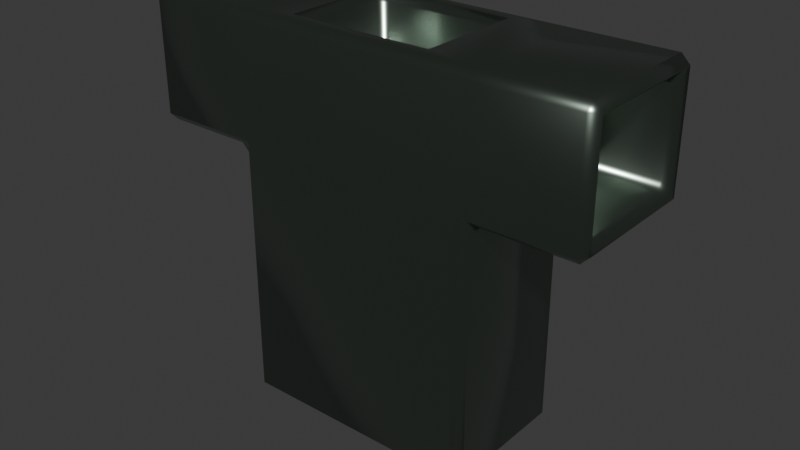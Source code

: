 # Source: Item_Torso_Metal.blend  (saved by Blender 5.0.119; exported with 4.5.12 LTS)
import bpy
from mathutils import Matrix  # noqa: F401  (used for matrix-valued properties, if any)

bpy.ops.wm.read_factory_settings(use_empty=True)
scene = bpy.context.scene
scene.name = 'Scene'

# ---- collections
col_collection = bpy.data.collections.new('Collection'); scene.collection.children.link(col_collection)

# ---- materials (node trees are filled in below, after node groups)
mat_material = bpy.data.materials.new('Material')
mat_material.use_backface_culling_lightprobe_volume = False

# ---- material node trees
mat_material.use_nodes = True; mat_material.node_tree.nodes.clear()
_N = mat_material.node_tree.nodes; _L = mat_material.node_tree.links
n0 = _N.new('ShaderNodeBsdfPrincipled'); n0.name = 'Principled BSDF'; n0.location = (10, 300)
n0.inputs[0].default_value = (0.3054, 0.3747, 0.3177, 1.0)
n0.inputs[1].default_value = 1.0
n0.inputs[2].default_value = 0.2604
n1 = _N.new('ShaderNodeOutputMaterial'); n1.name = 'Material Output'; n1.location = (300, 300)
_L.new(n0.outputs[0], n1.inputs[0])
n1.is_active_output = True

# ---- world
world_world = bpy.data.worlds.new('World'); scene.world = world_world
world_world.use_nodes = True; world_world.node_tree.nodes.clear()
_N = world_world.node_tree.nodes; _L = world_world.node_tree.links
n0 = _N.new('ShaderNodeOutputWorld'); n0.name = 'World Output'; n0.location = (300, 300)
n1 = _N.new('ShaderNodeBackground'); n1.name = 'Background'; n1.location = (10, 300)
n1.inputs[0].default_value = (0.05088, 0.05088, 0.05088, 1.0)
_L.new(n1.outputs[0], n0.inputs[0])
n0.is_active_output = True
world_world.color = (0.05088, 0.05088, 0.05088)
world_world.sun_shadow_jitter_overblur = 0.0

# ---- meshes
me_cube_001 = bpy.data.meshes.new('Cube.001')
me_cube_001.from_pydata([(0.0, 0.5776, 0.7533), (0.0, -0.5776, 0.7533), (1.0, -0.5776, 0.7533), (1.0, 0.5776, 0.7533), (1.0, -0.5776, -1.334), (0.4881, -0.3906, 1.784), (1.0, 0.5776, -1.334), (0.4881, 0.3906, 1.784), (0.0, 0.5776, -1.334), (0.0, 0.3906, 1.784), (0.0, -0.5776, -1.334), (0.0, -0.3906, 1.784), (1.856, -0.4423, 1.648), (1.856, -0.4423, 0.8887), (1.856, 0.4423, 1.648), (1.856, 0.4423, 0.8887), (0.0, 0.5776, 1.784), (1.0, 0.5776, 1.784), (1.0, -0.5776, 1.784), (0.0, -0.5776, 1.784), (0.0, 0.3906, 1.085), (0.0, -0.3906, 1.085), (0.4881, 0.3906, 1.085), (0.4881, -0.3906, 1.085), (1.856, -0.5776, 1.784), (1.856, -0.5776, 0.7533), (1.856, 0.5776, 1.784), (1.856, 0.5776, 0.7533), (0.98, -0.4423, 1.648), (0.98, -0.4423, 0.8887), (0.98, 0.4423, 1.648), (0.98, 0.4423, 0.8887)], [], [(14, 12, 28, 30), (0, 16, 17, 3), (2, 3, 27, 25), (8, 0, 3, 6), (8, 6, 4, 10), (6, 3, 2, 4), (5, 7, 22, 23), (17, 18, 24, 26), (2, 18, 19, 1), (4, 2, 1, 10), (18, 2, 25, 24), (3, 17, 26, 27), (9, 7, 17, 16), (7, 5, 18, 17), (5, 11, 19, 18), (22, 20, 21, 23), (11, 5, 23, 21), (7, 9, 20, 22), (13, 12, 24, 25), (12, 14, 26, 24), (14, 15, 27, 26), (15, 13, 25, 27), (31, 30, 28, 29), (15, 14, 30, 31), (12, 13, 29, 28), (13, 15, 31, 29)])
me_cube_001.polygons.foreach_set('use_smooth', [True] * 26)
_uv = me_cube_001.uv_layers.new(name='UVMap')
_uv.uv.foreach_set('vector', [0.6141, 0.5293, 0.6141, 0.7207, 0.6141, 0.7207, 0.6141, 0.5293, 0.5424, 0.375, 0.625, 0.375, 0.625, 0.5, 0.5424, 0.5, 0.5424, 0.75, 0.5424, 0.5, 0.5424, 0.5, 0.5424, 0.75, 0.375, 0.375, 0.5424, 0.375, 0.5424, 0.5, 0.375, 0.5, 0.25, 0.5, 0.375, 0.5, 0.375, 0.75, 0.25, 0.75, 0.375, 0.5, 0.5424, 0.5, 0.5424, 0.75, 0.375, 0.75, 0.6484, 0.7095, 0.6484, 0.5405, 0.6484, 0.5405, 0.6484, 0.7095, 0.625, 0.5, 0.625, 0.75, 0.625, 0.75, 0.625, 0.5, 0.5424, 0.75, 0.625, 0.75, 0.625, 0.875, 0.5424, 0.875, 0.375, 0.75, 0.5424, 0.75, 0.5424, 0.875, 0.375, 0.875, 0.625, 0.75, 0.5424, 0.75, 0.5424, 0.75, 0.625, 0.75, 0.5424, 0.5, 0.625, 0.5, 0.625, 0.5, 0.5424, 0.5, 0.75, 0.5405, 0.6484, 0.5405, 0.625, 0.5, 0.75, 0.5, 0.6484, 0.5405, 0.6484, 0.7095, 0.625, 0.75, 0.625, 0.5, 0.6484, 0.7095, 0.75, 0.7095, 0.75, 0.75, 0.625, 0.75, 0.6484, 0.5405, 0.75, 0.5405, 0.75, 0.7095, 0.6484, 0.7095, 0.75, 0.7095, 0.6484, 0.7095, 0.6484, 0.7095, 0.75, 0.7095, 0.6484, 0.5405, 0.75, 0.5405, 0.75, 0.5405, 0.6484, 0.5405, 0.5532, 0.7207, 0.6141, 0.7207, 0.625, 0.75, 0.5424, 0.75, 0.6141, 0.7207, 0.6141, 0.5293, 0.625, 0.5, 0.625, 0.75, 0.6141, 0.5293, 0.5532, 0.5293, 0.5424, 0.5, 0.625, 0.5, 0.5532, 0.5293, 0.5532, 0.7207, 0.5424, 0.75, 0.5424, 0.5, 0.5532, 0.5293, 0.6141, 0.5293, 0.6141, 0.7207, 0.5532, 0.7207, 0.5532, 0.5293, 0.6141, 0.5293, 0.6141, 0.5293, 0.5532, 0.5293, 0.6141, 0.7207, 0.5532, 0.7207, 0.5532, 0.7207, 0.6141, 0.7207, 0.5532, 0.7207, 0.5532, 0.5293, 0.5532, 0.5293, 0.5532, 0.7207])
me_cube_001.materials.append(mat_material)
me_cube_001.update()

# ---- objects
ob_cube_001 = bpy.data.objects.new('Cube.001', me_cube_001)

# ---- transforms, parenting, visibility, modifiers, constraints
ob_cube_001.location = (0.0, 0.0, 0.0)
ob_cube_001.scale = (0.445, 0.445, 0.445)
_m = ob_cube_001.modifiers.new('Mirror', 'MIRROR')
_m.use_clip = True
_m = ob_cube_001.modifiers.new('Bevel', 'BEVEL')

# ---- collection membership
col_collection.objects.link(ob_cube_001)

# ---- scene / render settings (as saved in the file)
scene.frame_start = 1; scene.frame_end = 250; scene.frame_set(1)
scene.render.engine = 'BLENDER_EEVEE_NEXT'
scene.render.bake_bias = 0.0
scene.render.bake_samples = 0
bpy.context.view_layer.update()

# ---- added for rendering (the .blend has no active camera and no usable light): camera, sun
cam_auto = bpy.data.cameras.new('AutoCamera')
cam_auto.lens = 50.0
cam_auto.sensor_width = 36.0
cam_auto.clip_end = 1000.0
ob_auto_camera = bpy.data.objects.new('AutoCamera', cam_auto)
scene.collection.objects.link(ob_auto_camera)
ob_auto_camera.location = (2.05138, -2.46166, 1.74121)
ob_auto_camera.rotation_euler = (1.09748, -7.21219e-08, 0.694738)
scene.camera = ob_auto_camera
light_auto_sun = bpy.data.lights.new('AutoSun', 'SUN')
light_auto_sun.energy = 3.0
light_auto_sun.angle = 0.0523599
ob_auto_sun = bpy.data.objects.new('AutoSun', light_auto_sun)
scene.collection.objects.link(ob_auto_sun)
ob_auto_sun.rotation_euler = (0.872665, 0.174533, 0.523599)
bpy.context.view_layer.update()

